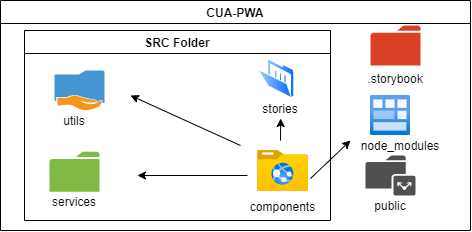

The diagram above was exported from draw.io. Its source (the exported page's mxGraphModel, read from the mxfile embedded in the PNG):
<mxGraphModel dx="865" dy="483" grid="1" gridSize="10" guides="1" tooltips="1" connect="1" arrows="1" fold="1" page="1" pageScale="1" pageWidth="827" pageHeight="1169" math="0" shadow="0">
  <root>
    <mxCell id="0" />
    <mxCell id="1" parent="0" />
    <mxCell id="xJInYHNCrXJ5tW3enrJM-37" value="CUA-PWA" style="swimlane;" parent="1" vertex="1">
      <mxGeometry x="50" y="100" width="470" height="230" as="geometry" />
    </mxCell>
    <mxCell id="xJInYHNCrXJ5tW3enrJM-45" value="" style="pointerEvents=1;shadow=0;dashed=0;html=1;strokeColor=none;fillColor=#505050;labelPosition=center;verticalLabelPosition=bottom;verticalAlign=top;outlineConnect=0;align=center;shape=mxgraph.office.concepts.folder_public;" parent="xJInYHNCrXJ5tW3enrJM-37" vertex="1">
      <mxGeometry x="365" y="155" width="50" height="40" as="geometry" />
    </mxCell>
    <mxCell id="xJInYHNCrXJ5tW3enrJM-46" value="" style="aspect=fixed;html=1;points=[];align=center;image;fontSize=12;image=img/lib/azure2/general/Module.svg;" parent="xJInYHNCrXJ5tW3enrJM-37" vertex="1">
      <mxGeometry x="370" y="95" width="40" height="40" as="geometry" />
    </mxCell>
    <mxCell id="xJInYHNCrXJ5tW3enrJM-48" value="node_modules&lt;br&gt;" style="text;html=1;strokeColor=none;fillColor=none;align=center;verticalAlign=middle;whiteSpace=wrap;rounded=0;" parent="xJInYHNCrXJ5tW3enrJM-37" vertex="1">
      <mxGeometry x="380" y="135" width="40" height="20" as="geometry" />
    </mxCell>
    <mxCell id="xJInYHNCrXJ5tW3enrJM-49" value="public&lt;br&gt;" style="text;html=1;strokeColor=none;fillColor=none;align=center;verticalAlign=middle;whiteSpace=wrap;rounded=0;" parent="xJInYHNCrXJ5tW3enrJM-37" vertex="1">
      <mxGeometry x="370" y="195" width="40" height="20" as="geometry" />
    </mxCell>
    <mxCell id="xJInYHNCrXJ5tW3enrJM-53" value="SRC Folder" style="swimlane;" parent="xJInYHNCrXJ5tW3enrJM-37" vertex="1">
      <mxGeometry x="24" y="30" width="306" height="190" as="geometry" />
    </mxCell>
    <mxCell id="xJInYHNCrXJ5tW3enrJM-54" value="" style="aspect=fixed;html=1;points=[];align=center;image;fontSize=12;image=img/lib/azure2/general/Folder_Website.svg;" parent="xJInYHNCrXJ5tW3enrJM-53" vertex="1">
      <mxGeometry x="233.45" y="120" width="50" height="41.18" as="geometry" />
    </mxCell>
    <mxCell id="xJInYHNCrXJ5tW3enrJM-55" value="" style="aspect=fixed;perimeter=ellipsePerimeter;html=1;align=center;shadow=0;dashed=0;spacingTop=3;image;image=img/lib/active_directory/folder_open.svg;" parent="xJInYHNCrXJ5tW3enrJM-53" vertex="1">
      <mxGeometry x="233.45" y="28" width="36.8" height="40" as="geometry" />
    </mxCell>
    <mxCell id="xJInYHNCrXJ5tW3enrJM-56" value="" style="pointerEvents=1;shadow=0;dashed=0;html=1;strokeColor=none;labelPosition=center;verticalLabelPosition=bottom;verticalAlign=top;outlineConnect=0;align=center;shape=mxgraph.office.concepts.folder;fillColor=#7FBA42;" parent="xJInYHNCrXJ5tW3enrJM-53" vertex="1">
      <mxGeometry x="25" y="121.18" width="50" height="40" as="geometry" />
    </mxCell>
    <mxCell id="xJInYHNCrXJ5tW3enrJM-61" value="stories&lt;br&gt;" style="text;html=1;strokeColor=none;fillColor=none;align=center;verticalAlign=middle;whiteSpace=wrap;rounded=0;" parent="xJInYHNCrXJ5tW3enrJM-53" vertex="1">
      <mxGeometry x="233.45" y="68" width="45.5" height="20" as="geometry" />
    </mxCell>
    <mxCell id="xJInYHNCrXJ5tW3enrJM-68" value="components" style="text;html=1;strokeColor=none;fillColor=none;align=center;verticalAlign=middle;whiteSpace=wrap;rounded=0;" parent="xJInYHNCrXJ5tW3enrJM-53" vertex="1">
      <mxGeometry x="222.95" y="161.18" width="71" height="30" as="geometry" />
    </mxCell>
    <mxCell id="xJInYHNCrXJ5tW3enrJM-69" value="services" style="text;html=1;strokeColor=none;fillColor=none;align=center;verticalAlign=middle;whiteSpace=wrap;rounded=0;" parent="xJInYHNCrXJ5tW3enrJM-53" vertex="1">
      <mxGeometry x="30" y="161.18" width="40" height="20" as="geometry" />
    </mxCell>
    <mxCell id="xJInYHNCrXJ5tW3enrJM-66" value="" style="shadow=0;dashed=0;html=1;strokeColor=none;fillColor=#4495D1;labelPosition=center;verticalLabelPosition=bottom;verticalAlign=top;align=center;outlineConnect=0;shape=mxgraph.veeam.shared_folder;" parent="xJInYHNCrXJ5tW3enrJM-53" vertex="1">
      <mxGeometry x="30" y="40" width="50" height="40" as="geometry" />
    </mxCell>
    <mxCell id="xJInYHNCrXJ5tW3enrJM-67" value="utils" style="text;html=1;strokeColor=none;fillColor=none;align=center;verticalAlign=middle;whiteSpace=wrap;rounded=0;" parent="xJInYHNCrXJ5tW3enrJM-53" vertex="1">
      <mxGeometry x="30" y="80" width="40" height="20" as="geometry" />
    </mxCell>
    <mxCell id="xJInYHNCrXJ5tW3enrJM-73" value="" style="endArrow=classic;html=1;" parent="xJInYHNCrXJ5tW3enrJM-53" edge="1">
      <mxGeometry width="50" height="50" relative="1" as="geometry">
        <mxPoint x="216" y="115" as="sourcePoint" />
        <mxPoint x="106" y="65" as="targetPoint" />
      </mxGeometry>
    </mxCell>
    <mxCell id="xJInYHNCrXJ5tW3enrJM-70" value="" style="endArrow=classic;html=1;" parent="xJInYHNCrXJ5tW3enrJM-53" edge="1">
      <mxGeometry width="50" height="50" relative="1" as="geometry">
        <mxPoint x="286" y="148" as="sourcePoint" />
        <mxPoint x="326" y="110" as="targetPoint" />
      </mxGeometry>
    </mxCell>
    <mxCell id="xJInYHNCrXJ5tW3enrJM-71" value="" style="endArrow=classic;html=1;" parent="xJInYHNCrXJ5tW3enrJM-53" edge="1">
      <mxGeometry width="50" height="50" relative="1" as="geometry">
        <mxPoint x="222.95" y="145" as="sourcePoint" />
        <mxPoint x="112.94999999999999" y="145" as="targetPoint" />
        <Array as="points" />
      </mxGeometry>
    </mxCell>
    <mxCell id="xJInYHNCrXJ5tW3enrJM-63" value="" style="pointerEvents=1;shadow=0;dashed=0;html=1;strokeColor=none;labelPosition=center;verticalLabelPosition=bottom;verticalAlign=top;outlineConnect=0;align=center;shape=mxgraph.office.concepts.folder;fillColor=#DA4026;" parent="xJInYHNCrXJ5tW3enrJM-37" vertex="1">
      <mxGeometry x="370" y="25" width="50" height="40" as="geometry" />
    </mxCell>
    <mxCell id="xJInYHNCrXJ5tW3enrJM-64" value=".storybook" style="text;html=1;strokeColor=none;fillColor=none;align=center;verticalAlign=middle;whiteSpace=wrap;rounded=0;" parent="xJInYHNCrXJ5tW3enrJM-37" vertex="1">
      <mxGeometry x="352" y="65" width="86" height="25" as="geometry" />
    </mxCell>
    <mxCell id="xJInYHNCrXJ5tW3enrJM-72" value="" style="endArrow=classic;html=1;entryX=0.5;entryY=1;entryDx=0;entryDy=0;" parent="1" target="xJInYHNCrXJ5tW3enrJM-61" edge="1">
      <mxGeometry width="50" height="50" relative="1" as="geometry">
        <mxPoint x="330" y="240" as="sourcePoint" />
        <mxPoint x="330" y="260" as="targetPoint" />
      </mxGeometry>
    </mxCell>
  </root>
</mxGraphModel>